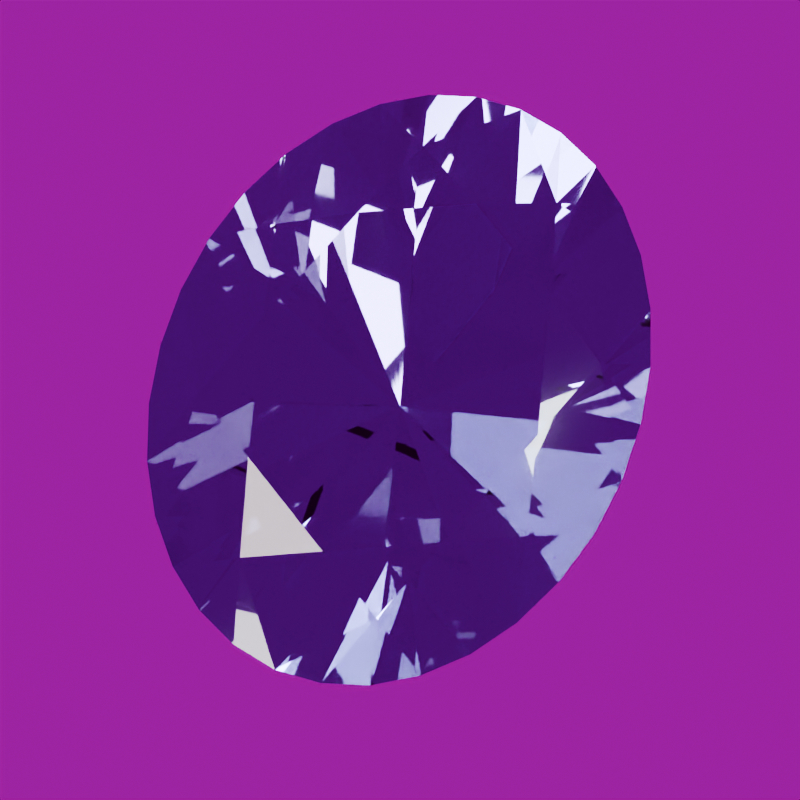 # Source: stone-iolite.blend  (saved by Blender 5.2.44; exported with 4.5.12 LTS)
import bpy
from mathutils import Matrix  # noqa: F401  (used for matrix-valued properties, if any)

bpy.ops.wm.read_factory_settings(use_empty=True)
scene = bpy.context.scene
scene.name = 'Scene'

# ---- images (referenced by path relative to the original .blend; pixels are not part of the script)
import os
ASSET_DIR = os.environ.get("B2B_ASSET_DIR", "")  # directory of the original .blend (textures are referenced by path, not embedded)
HERE = os.path.dirname(os.path.abspath(__file__))  # packed textures are extracted next to this script under _unpacked/

def load_image(name, relpath, width, height, colorspace="sRGB"):
    """Load a texture the original file referenced (path relative to the .blend, or extracted next to this script)."""
    p = next((c for c in (os.path.join(HERE, relpath), os.path.join(ASSET_DIR, relpath)) if relpath and os.path.exists(c)), "")
    if p:
        img = bpy.data.images.load(p, check_existing=True)
        img.name = name
    else:  # same state as the original file: an image datablock whose file is absent (Cycles renders it pink)
        img = bpy.data.images.new(name, width, height)
        img.source = "FILE"
        img.filepath = "//" + (relpath or name)
    img.colorspace_settings.name = colorspace
    return img
img_studio_small_09_1k_hdr = load_image('studio_small_09_1k.hdr', 'studio_small_09_1k.hdr', 1024, 1024, 'Linear Rec.709')

# ---- materials (node trees are filled in below, after node groups)
mat_iolite_polished_facets = bpy.data.materials.new('Iolite polished facets')
mat_iolite_polished_facets.diffuse_color = (0.1946, 0.1946, 0.4564, 1.0)

# ---- material node trees
mat_iolite_polished_facets.use_nodes = True; mat_iolite_polished_facets.node_tree.nodes.clear()
_N = mat_iolite_polished_facets.node_tree.nodes; _L = mat_iolite_polished_facets.node_tree.links
n0 = _N.new('ShaderNodeBsdfPrincipled'); n0.name = 'Principled BSDF'; n0.location = (-200, 100)
n0.inputs[0].default_value = (0.1946, 0.1946, 0.4564, 1.0)
n0.inputs[2].default_value = 0.018
n0.inputs[3].default_value = 1.54
n0.inputs[10].default_value = 0.005
n0.inputs[18].default_value = 1.0
n0.inputs[19].default_value = 0.08
n0.inputs[20].default_value = 0.12
n1 = _N.new('ShaderNodeOutputMaterial'); n1.name = 'Material Output'; n1.location = (200, 100)
_L.new(n0.outputs[0], n1.inputs[0])
n1.is_active_output = True

# ---- world
world_studio_world = bpy.data.worlds.new('Studio world'); scene.world = world_studio_world
world_studio_world.use_nodes = True; world_studio_world.node_tree.nodes.clear()
_N = world_studio_world.node_tree.nodes; _L = world_studio_world.node_tree.links
n0 = _N.new('ShaderNodeBackground'); n0.name = 'Background'; n0.location = (-200, 100)
n0.inputs[1].default_value = 0.35
n1 = _N.new('ShaderNodeOutputWorld'); n1.name = 'World Output'; n1.location = (200, 100)
n2 = _N.new('ShaderNodeTexEnvironment'); n2.name = 'Environment Texture'; n2.location = (0, 0)
n2.image = img_studio_small_09_1k_hdr
n3 = _N.new('ShaderNodeTexEnvironment'); n3.name = 'Environment Texture.001'; n3.location = (0, 0)
n3.image = img_studio_small_09_1k_hdr
_L.new(n0.outputs[0], n1.inputs[0])
_L.new(n3.outputs[0], n0.inputs[0])
n1.is_active_output = True

# ---- cameras
cam_camera = bpy.data.cameras.new('Camera')
cam_camera.clip_start = 0.01
cam_camera.clip_end = 100.0
cam_camera.lens = 85.0
cam_camera.ortho_scale = 3.25

# ---- lights
light_area = bpy.data.lights.new('Area', 'AREA')
light_area.color = (1.0, 0.94, 0.86)
light_area.energy = 650.0
light_area.shape = 'DISK'
light_area.size = 4.0
light_area.size_y = 1.0
light_area_001 = bpy.data.lights.new('Area.001', 'AREA')
light_area_001.color = (0.82, 0.91, 1.0)
light_area_001.energy = 800.0
light_area_001.shape = 'DISK'
light_area_001.size = 3.0
light_area_001.size_y = 1.0
light_area_002 = bpy.data.lights.new('Area.002', 'AREA')
light_area_002.energy = 180.0
light_area_002.shape = 'DISK'
light_area_002.size = 2.0
light_area_002.size_y = 1.0

# ---- meshes
me_iolite_refined_convex_cut = bpy.data.meshes.new('Iolite refined convex cut')
me_iolite_refined_convex_cut.from_pydata([(0.0, 0.0, -1.32), (0.6, 0.0, 0.2924), (0.7206, 0.3821, 0.2095), (1.0, 0.0, 0.0175), (0.9239, 0.4898, 0.0175), (1.0, 0.0, -0.0175), (0.9239, 0.4898, -0.0175), (0.4619, 0.2449, -0.7182), (0.4243, 0.5431, 0.2924), (0.2985, 0.9224, 0.2095), (0.7071, 0.9051, 0.0175), (0.3827, 1.183, 0.0175), (0.7071, 0.9051, -0.0175), (0.3827, 1.183, -0.0175), (0.1913, 0.5913, -0.7182), (3.674e-17, 0.768, 0.2924), (-0.2985, 0.9224, 0.2095), (6.123e-17, 1.28, 0.0175), (-0.3827, 1.183, 0.0175), (6.123e-17, 1.28, -0.0175), (-0.3827, 1.183, -0.0175), (-0.1913, 0.5913, -0.7182), (-0.4243, 0.5431, 0.2924), (-0.7206, 0.3821, 0.2095), (-0.7071, 0.9051, 0.0175), (-0.9239, 0.4898, 0.0175), (-0.7071, 0.9051, -0.0175), (-0.9239, 0.4898, -0.0175), (-0.4619, 0.2449, -0.7182), (-0.6, 9.405e-17, 0.2924), (-0.7206, -0.3821, 0.2095), (-1.0, 1.568e-16, 0.0175), (-0.9239, -0.4898, 0.0175), (-1.0, 1.568e-16, -0.0175), (-0.9239, -0.4898, -0.0175), (-0.4619, -0.2449, -0.7182), (-0.4243, -0.5431, 0.2924), (-0.2985, -0.9224, 0.2095), (-0.7071, -0.9051, 0.0175), (-0.3827, -1.183, 0.0175), (-0.7071, -0.9051, -0.0175), (-0.3827, -1.183, -0.0175), (-0.1913, -0.5913, -0.7182), (-1.102e-16, -0.768, 0.2924), (0.2985, -0.9224, 0.2095), (-1.837e-16, -1.28, 0.0175), (0.3827, -1.183, 0.0175), (-1.837e-16, -1.28, -0.0175), (0.3827, -1.183, -0.0175), (0.1913, -0.5913, -0.7182), (0.4243, -0.5431, 0.2924), (0.7206, -0.3821, 0.2095), (0.7071, -0.9051, 0.0175), (0.9239, -0.4898, 0.0175), (0.7071, -0.9051, -0.0175), (0.9239, -0.4898, -0.0175), (0.4619, -0.2449, -0.7182), (0.9808, 0.2497, 0.0175), (0.9808, 0.2497, -0.0175), (0.8315, 0.7111, 0.0175), (0.8315, 0.7111, -0.0175), (0.5556, 1.064, 0.0175), (0.5556, 1.064, -0.0175), (0.1951, 1.255, 0.0175), (0.1951, 1.255, -0.0175), (-0.1951, 1.255, 0.0175), (-0.1951, 1.255, -0.0175), (-0.5556, 1.064, 0.0175), (-0.5556, 1.064, -0.0175), (-0.8315, 0.7111, 0.0175), (-0.8315, 0.7111, -0.0175), (-0.9808, 0.2497, 0.0175), (-0.9808, 0.2497, -0.0175), (-0.9808, -0.2497, 0.0175), (-0.9808, -0.2497, -0.0175), (-0.8315, -0.7111, 0.0175), (-0.8315, -0.7111, -0.0175), (-0.5556, -1.064, 0.0175), (-0.5556, -1.064, -0.0175), (-0.1951, -1.255, 0.0175), (-0.1951, -1.255, -0.0175), (0.1951, -1.255, 0.0175), (0.1951, -1.255, -0.0175), (0.5556, -1.064, 0.0175), (0.5556, -1.064, -0.0175), (0.8315, -0.7111, 0.0175), (0.8315, -0.7111, -0.0175), (0.9808, -0.2497, 0.0175), (0.9808, -0.2497, -0.0175)], [], [(35, 74, 33), (74, 73, 31), (74, 31, 33), (31, 71, 72), (31, 72, 33), (72, 28, 33), (28, 0, 33), (0, 35, 33), (34, 74, 35), (0, 40, 35), (40, 76, 35), (76, 34, 35), (34, 32, 73), (34, 73, 74), (29, 23, 31), (23, 71, 31), (73, 30, 31), (30, 29, 31), (71, 25, 27), (71, 27, 72), (27, 28, 72), (27, 70, 28), (70, 26, 28), (26, 0, 28), (56, 54, 0), (54, 49, 0), (49, 47, 0), (47, 42, 0), (42, 40, 0), (26, 21, 0), (21, 19, 0), (19, 14, 0), (14, 12, 0), (12, 7, 0), (7, 5, 0), (5, 56, 0), (76, 75, 32), (76, 32, 34), (38, 75, 76), (38, 76, 40), (42, 78, 40), (78, 77, 38), (78, 38, 40), (32, 30, 73), (30, 36, 29), (36, 43, 50), (36, 50, 1), (36, 1, 8), (36, 8, 15), (36, 15, 22), (36, 22, 29), (22, 23, 29), (22, 24, 23), (24, 69, 23), (69, 25, 23), (25, 71, 23), (32, 75, 30), (75, 38, 30), (38, 36, 30), (25, 69, 70), (25, 70, 27), (69, 24, 26), (69, 26, 70), (24, 67, 68), (24, 68, 26), (68, 21, 26), (5, 88, 56), (88, 55, 56), (55, 86, 56), (86, 54, 56), (52, 83, 84), (52, 84, 54), (84, 49, 54), (86, 85, 52), (86, 52, 54), (84, 48, 49), (48, 82, 49), (82, 47, 49), (45, 79, 80), (45, 80, 47), (80, 42, 47), (82, 81, 45), (82, 45, 47), (80, 41, 42), (41, 78, 42), (68, 20, 21), (20, 66, 21), (66, 19, 21), (64, 14, 19), (66, 65, 17), (66, 17, 19), (17, 63, 64), (17, 64, 19), (64, 13, 14), (13, 62, 14), (62, 12, 14), (10, 59, 60), (10, 60, 12), (60, 7, 12), (62, 61, 10), (62, 10, 12), (60, 6, 7), (6, 58, 7), (58, 5, 7), (58, 57, 3), (58, 3, 5), (3, 87, 88), (3, 88, 5), (77, 37, 38), (37, 36, 38), (41, 39, 77), (41, 77, 78), (37, 43, 36), (15, 16, 22), (16, 24, 22), (16, 67, 24), (67, 18, 20), (67, 20, 68), (87, 53, 55), (87, 55, 88), (53, 85, 86), (53, 86, 55), (44, 83, 52), (85, 51, 52), (51, 50, 52), (50, 44, 52), (83, 46, 48), (83, 48, 84), (46, 81, 82), (46, 82, 48), (81, 44, 45), (44, 43, 45), (43, 37, 45), (37, 79, 45), (79, 39, 41), (79, 41, 80), (18, 65, 66), (18, 66, 20), (63, 11, 13), (63, 13, 64), (65, 16, 17), (16, 15, 17), (15, 9, 17), (9, 63, 17), (11, 61, 62), (11, 62, 13), (9, 8, 10), (8, 2, 10), (2, 59, 10), (61, 9, 10), (59, 4, 6), (59, 6, 60), (4, 57, 58), (4, 58, 6), (1, 51, 3), (51, 87, 3), (57, 2, 3), (2, 1, 3), (39, 37, 77), (39, 79, 37), (44, 50, 43), (8, 9, 15), (65, 18, 16), (18, 67, 16), (51, 53, 87), (51, 85, 53), (81, 46, 44), (46, 83, 44), (1, 50, 51), (9, 11, 63), (61, 11, 9), (1, 2, 8), (4, 59, 2), (57, 4, 2)])
me_iolite_refined_convex_cut.materials.append(mat_iolite_polished_facets)
me_iolite_refined_convex_cut.update()

# ---- objects
ob_gemstone_iolite = bpy.data.objects.new('Gemstone Iolite', me_iolite_refined_convex_cut)
ob_presentation_camera = bpy.data.objects.new('Presentation camera', cam_camera)
ob_key_softbox = bpy.data.objects.new('Key softbox', light_area)
ob_edge_softbox = bpy.data.objects.new('Edge softbox', light_area_001)
ob_front_strip = bpy.data.objects.new('Front strip', light_area_002)

# ---- transforms, parenting, visibility, modifiers, constraints
ob_gemstone_iolite.location = (0.0, 0.0, 0.0)
ob_gemstone_iolite.rotation_euler = (0.0, 0.0, 0.1124)
ob_presentation_camera.location = (0.5106, -0.8844, 7.803)
ob_presentation_camera.rotation_euler = (0.1222, 2.845e-07, 0.5236)
ob_key_softbox.location = (-3.0, -4.0, 5.0)
ob_key_softbox.rotation_euler = (0.7854, -7.115e-08, -0.6435)
ob_edge_softbox.location = (4.0, 1.0, 3.0)
ob_edge_softbox.rotation_euler = (0.9418, 5.518e-10, 1.816)
ob_front_strip.location = (0.0, -4.0, 0.5)
ob_front_strip.rotation_euler = (1.446, -0.0, 0.0)

# ---- collection membership
scene.collection.objects.link(ob_gemstone_iolite)
scene.collection.objects.link(ob_presentation_camera)
scene.collection.objects.link(ob_key_softbox)
scene.collection.objects.link(ob_edge_softbox)
scene.collection.objects.link(ob_front_strip)

# ---- scene / render settings (as saved in the file)
scene.camera = ob_presentation_camera
scene.frame_start = 1; scene.frame_end = 250; scene.frame_set(1)
scene.render.engine = 'CYCLES'
scene.render.resolution_x = 640
scene.render.resolution_y = 640
scene.render.film_transparent = True
scene.render.bake_bias = 0.0
scene.render.bake_samples = 0
scene.render.compositor_device = 'GPU'
scene.cycles.samples = 24
scene.cycles.transmission_bounces = 10
scene.eevee.use_volume_custom_range = False
scene.eevee.fast_gi_thickness_near = 0.1
scene.eevee.fast_gi_thickness_far = 0.0
scene.eevee.ray_tracing_options.screen_trace_thickness = 0.1
scene.view_settings.look = 'AgX - Medium High Contrast'
bpy.context.view_layer.update()
